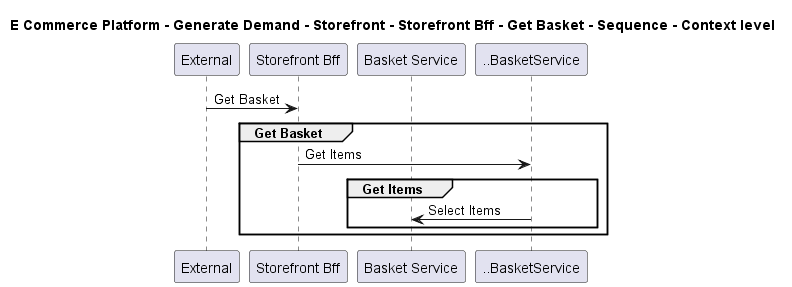

The diagram above was rendered by PlantUML. Its source (embedded in the PNG):
@startuml

title E Commerce Platform - Generate Demand - Storefront - Storefront Bff - Get Basket - Sequence - Context level

participant "External" as C4InterFlow.SoftwareSystems.ExternalSystem
participant "Storefront Bff" as ECommercePlatform.GenerateDemand.Storefront.SoftwareSystems.StorefrontBff
participant "Basket Service" as ECommercePlatform.GenerateDemand.Basket.SoftwareSystems.BasketService

C4InterFlow.SoftwareSystems.ExternalSystem -> ECommercePlatform.GenerateDemand.Storefront.SoftwareSystems.StorefrontBff : Get Basket
group Get Basket
ECommercePlatform.GenerateDemand.Storefront.SoftwareSystems.StorefrontBff -> ..BasketService : Get Items
group Get Items
..BasketService -> ECommercePlatform.GenerateDemand.Basket.SoftwareSystems.BasketService : Select Items
end
end


@enduml